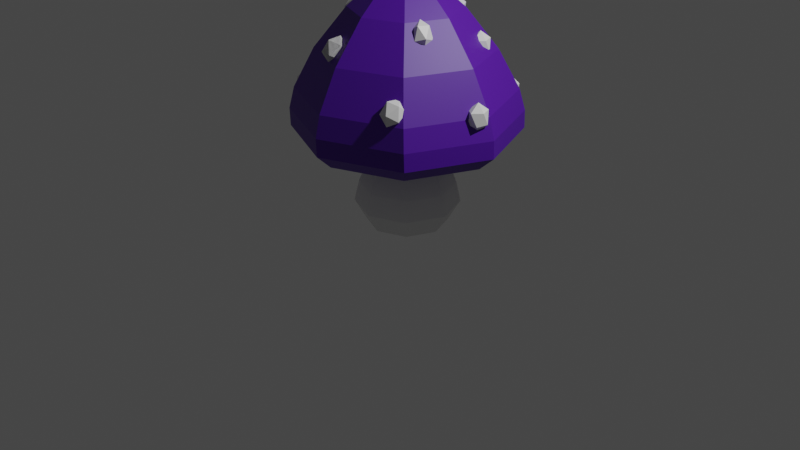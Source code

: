 # Source: mroom1.blend  (saved by Blender 2.83.18; exported with 4.5.12 LTS)
import bpy
from mathutils import Matrix  # noqa: F401  (used for matrix-valued properties, if any)

bpy.ops.wm.read_factory_settings(use_empty=True)
scene = bpy.context.scene
scene.name = 'Scene'

# ---- collections
col_collection = bpy.data.collections.new('Collection'); scene.collection.children.link(col_collection)
col_mushroom_dots = bpy.data.collections.new('Mushroom dots'); col_collection.children.link(col_mushroom_dots)

# ---- materials (node trees are filled in below, after node groups)
mat_0_083_0_006_0_347 = bpy.data.materials.new('0.083,0.006,0.347')
mat_0_083_0_006_0_347.use_transparent_shadow = False
mat_0_083_0_006_0_347.preview_render_type = 'FLUID'
mat_0_083_0_006_0_347.diffuse_color = (0.1852, 0.07748, 0.8, 1.0)
mat_0_083_0_006_0_347.roughness = 1.0
mat_0_800_0_800_0_800 = bpy.data.materials.new('0.800,0.800,0.800')
mat_0_800_0_800_0_800.use_transparent_shadow = False

# ---- material node trees
mat_0_083_0_006_0_347.use_nodes = True; mat_0_083_0_006_0_347.node_tree.nodes.clear()
_N = mat_0_083_0_006_0_347.node_tree.nodes; _L = mat_0_083_0_006_0_347.node_tree.links
n0 = _N.new('ShaderNodeBsdfPrincipled'); n0.name = 'Principled BSDF'; n0.location = (10, 300)
n0.distribution = 'GGX'
n0.subsurface_method = 'BURLEY'
n0.inputs[3].default_value = 1.45
n0.inputs[27].default_value = (0.0, 0.0, 0.0, 1.0)
n0.inputs[28].default_value = 1.0
n1 = _N.new('ShaderNodeOutputMaterial'); n1.name = 'Material Output'; n1.location = (300, 300)
n2 = _N.new('ShaderNodeRGB'); n2.name = 'RGB'; n2.location = (-180, 280)
n2.outputs[0].default_value = (0.08281, 0.005749, 0.3473, 1.0)
_L.new(n0.outputs[0], n1.inputs[0])
_L.new(n2.outputs[0], n0.inputs[0])
n1.is_active_output = True
mat_0_800_0_800_0_800.use_nodes = True; mat_0_800_0_800_0_800.node_tree.nodes.clear()
_N = mat_0_800_0_800_0_800.node_tree.nodes; _L = mat_0_800_0_800_0_800.node_tree.links
n0 = _N.new('ShaderNodeBsdfPrincipled'); n0.name = 'Principled BSDF'; n0.location = (10, 300)
n0.distribution = 'GGX'
n0.subsurface_method = 'BURLEY'
n0.inputs[3].default_value = 1.45
n0.inputs[27].default_value = (0.0, 0.0, 0.0, 1.0)
n0.inputs[28].default_value = 1.0
n1 = _N.new('ShaderNodeOutputMaterial'); n1.name = 'Material Output'; n1.location = (300, 300)
_L.new(n0.outputs[0], n1.inputs[0])
n1.is_active_output = True

# ---- world
world_world = bpy.data.worlds.new('World'); scene.world = world_world
world_world.use_nodes = True; world_world.node_tree.nodes.clear()
_N = world_world.node_tree.nodes; _L = world_world.node_tree.links
n0 = _N.new('ShaderNodeOutputWorld'); n0.name = 'World Output'; n0.location = (300, 300)
n1 = _N.new('ShaderNodeBackground'); n1.name = 'Background'; n1.location = (10, 300)
n1.inputs[0].default_value = (0.05088, 0.05088, 0.05088, 1.0)
_L.new(n1.outputs[0], n0.inputs[0])
n0.is_active_output = True
world_world.color = (0.05088, 0.05088, 0.05088)
world_world.use_sun_shadow = False
world_world.sun_shadow_jitter_overblur = 0.0

# ---- cameras
cam_camera = bpy.data.cameras.new('Camera')
cam_camera.clip_end = 100.0
cam_camera.ortho_scale = 7.314

# ---- lights
light_light = bpy.data.lights.new('Light', 'POINT')
light_light.transmission_factor = 0.0
light_light.energy = 1000.0
light_light.shadow_soft_size = 0.1
light_light.shadow_maximum_resolution = 0.006
light_light.use_absolute_resolution = True

# ---- meshes
me_circle = bpy.data.meshes.new('Circle')
me_circle.from_pydata([(7.507e-10, 0.3992, 0.0), (-0.2823, 0.2823, 0.0), (-0.3992, -1.67e-08, 0.0), (-0.2823, -0.2823, 0.0), (3.565e-08, -0.3992, 0.0), (0.2823, -0.2823, 0.0), (0.3992, 5.512e-09, 0.0), (0.2823, 0.2823, 0.0), (2.04e-10, 0.4761, 0.4035), (-0.3342, 0.3377, 0.4035), (-0.4726, 0.003508, 0.4035), (-0.3342, -0.3307, 0.4035), (4.152e-08, -0.4691, 0.4035), (0.3342, -0.3307, 0.4035), (0.4726, 0.003508, 0.4035), (0.3342, 0.3377, 0.4035), (1.886e-09, 0.375, 0.6731), (-0.2627, 0.2662, 0.6731), (-0.3715, 0.003508, 0.6731), (-0.2627, -0.2592, 0.6731), (3.436e-08, -0.368, 0.6731), (0.2627, -0.2592, 0.6731), (0.3715, 0.003508, 0.6731), (0.2627, 0.2662, 0.6731), (3.181e-09, 0.3463, 0.9227), (-0.2424, 0.2459, 0.9227), (-0.3428, 0.003508, 0.9227), (-0.2424, -0.2389, 0.9227), (3.315e-08, -0.3393, 0.9227), (0.2424, -0.2389, 0.9227), (0.3428, 0.003508, 0.9227), (0.2424, 0.2459, 0.9227), (-1.458e-08, 0.9498, 0.8525), (-0.6791, 0.6685, 0.8525), (-0.9604, -0.01053, 0.8525), (-0.6791, -0.6896, 0.8525), (6.938e-08, -0.9709, 0.8525), (0.6791, -0.6896, 0.8525), (0.9604, -0.01053, 0.8525), (0.6791, 0.6685, 0.8525), (-1.324e-08, 1.117, 0.9936), (-0.7922, 0.7888, 0.9936), (-1.12, -0.003411, 0.9936), (-0.7922, -0.7956, 0.9936), (8.47e-08, -1.124, 0.9936), (0.7922, -0.7956, 0.9936), (1.12, -0.003411, 0.9936), (0.7922, 0.7888, 0.9936), (-1.324e-08, 1.111, 1.169), (-0.7922, 0.7826, 1.169), (-1.12, -0.009669, 1.169), (-0.7922, -0.8019, 1.169), (8.47e-08, -1.13, 1.169), (0.7922, -0.8019, 1.169), (1.12, -0.009669, 1.169), (0.7922, 0.7826, 1.169), (-1.264e-08, 1.049, 1.381), (-0.7528, 0.7374, 1.381), (-1.065, -0.01536, 1.381), (-0.7528, -0.7682, 1.381), (8.043e-08, -1.08, 1.381), (0.7528, -0.7682, 1.381), (1.065, -0.01535, 1.381), (0.7528, 0.7374, 1.381), (-1.023e-08, 0.8336, 1.774), (-0.6058, 0.5827, 1.774), (-0.8567, -0.02305, 1.774), (-0.6058, -0.6288, 1.774), (6.467e-08, -0.8797, 1.774), (0.6058, -0.6288, 1.774), (0.8567, -0.02305, 1.774), (0.6058, 0.5827, 1.774), (2.717e-09, 0.521, 2.166), (-0.3847, 0.3617, 2.166), (-0.5441, -0.02305, 2.166), (-0.3847, -0.4077, 2.166), (5.028e-08, -0.5671, 2.166), (0.3847, -0.4077, 2.166), (0.5441, -0.02305, 2.166), (0.3847, 0.3617, 2.166), (2.549e-08, 0.08991, 2.499), (2.549e-08, 0.08991, 2.499), (3.604e-08, -0.1515, 2.499), (0.1207, -0.03078, 2.499), (3.604e-08, -0.1515, 2.499), (-0.08534, 0.05456, 2.499), (0.1207, -0.03078, 2.499), (-0.08534, -0.1161, 2.499), (0.08534, 0.05456, 2.499), (-0.08534, 0.05456, 2.499), (-0.1207, -0.03078, 2.499), (-0.08534, -0.1161, 2.499), (0.08534, -0.1161, 2.499), (0.08534, -0.1161, 2.499), (-0.1207, -0.03078, 2.499), (0.08534, 0.05456, 2.499), (0.08534, 0.05456, 2.499), (-0.08534, -0.1161, 2.499), (-0.1207, -0.03078, 2.499), (-0.08534, 0.05456, 2.499), (0.1207, -0.03078, 2.499), (0.08534, -0.1161, 2.499), (3.604e-08, -0.1515, 2.499), (2.549e-08, 0.08991, 2.499), (0.5189, 0.001754, 0.2017), (0.3669, 0.3687, 0.2017), (4.288e-08, -0.5172, 0.2017), (0.3669, -0.3652, 0.2017), (-0.5189, 0.001754, 0.2017), (-0.3669, -0.3652, 0.2017), (-2.483e-09, 0.5207, 0.2017), (-0.3669, 0.3687, 0.2017), (1.329e-08, 0.3144, 2.349), (0.3417, -0.02729, 2.349), (4.317e-08, -0.369, 2.349), (-0.3417, -0.02729, 2.349), (-0.2416, -0.2689, 2.349), (-0.2416, 0.2143, 2.349), (0.2416, 0.2143, 2.349), (0.2416, -0.2689, 2.349), (7.507e-10, 0.405, -0.008188), (-0.2864, 0.2864, -0.008182), (-0.405, -1.283e-05, -0.008168), (-0.2864, -0.2864, -0.008154), (3.565e-08, -0.405, -0.008148), (0.2864, -0.2864, -0.008154), (0.405, -1.281e-05, -0.008168), (0.2864, 0.2864, -0.008182), (2.04e-10, 0.4857, 0.4063), (-0.341, 0.3445, 0.4063), (-0.4822, 0.00352, 0.4063), (-0.341, -0.3375, 0.4063), (4.152e-08, -0.4787, 0.4063), (0.341, -0.3375, 0.4063), (0.4822, 0.00352, 0.4063), (0.341, 0.3445, 0.4063), (1.886e-09, 0.3847, 0.6755), (-0.2696, 0.2731, 0.6755), (-0.3812, 0.003508, 0.6755), (-0.2696, -0.2661, 0.6755), (3.436e-08, -0.3777, 0.6755), (0.2696, -0.2661, 0.6755), (0.3812, 0.003508, 0.6755), (0.2696, 0.2731, 0.6755), (3.181e-09, 0.352, 0.9145), (-0.2465, 0.25, 0.9145), (-0.3486, 0.0035, 0.9146), (-0.2465, -0.243, 0.9146), (3.315e-08, -0.3451, 0.9146), (0.2465, -0.243, 0.9146), (0.3486, 0.0035, 0.9146), (0.2465, 0.25, 0.9145), (-1.458e-08, 0.9536, 0.8433), (-0.6818, 0.6712, 0.8433), (-0.9642, -0.01057, 0.8433), (-0.6818, -0.6924, 0.8433), (6.938e-08, -0.9749, 0.8434), (0.6818, -0.6924, 0.8433), (0.9642, -0.01057, 0.8433), (0.6818, 0.6712, 0.8433), (-1.324e-08, 1.126, 0.9899), (-0.7988, 0.7954, 0.9899), (-1.13, -0.003338, 0.9899), (-0.7988, -0.8021, 0.9898), (8.47e-08, -1.133, 0.9898), (0.7988, -0.8021, 0.9898), (1.13, -0.003338, 0.9899), (0.7988, 0.7954, 0.9899), (-1.324e-08, 1.121, 1.17), (-0.7992, 0.7895, 1.17), (-1.13, -0.009686, 1.17), (-0.7992, -0.8089, 1.17), (8.47e-08, -1.14, 1.17), (0.7992, -0.8089, 1.17), (1.13, -0.009686, 1.17), (0.7992, 0.7895, 1.17), (-1.264e-08, 1.059, 1.385), (-0.7594, 0.744, 1.385), (-1.074, -0.01538, 1.385), (-0.7594, -0.7748, 1.385), (8.043e-08, -1.089, 1.385), (0.7594, -0.7748, 1.385), (1.074, -0.01538, 1.385), (0.7594, 0.744, 1.385), (-1.023e-08, 0.842, 1.779), (-0.6117, 0.5886, 1.779), (-0.8651, -0.02307, 1.779), (-0.6117, -0.6348, 1.779), (6.467e-08, -0.8882, 1.779), (0.6117, -0.6348, 1.779), (0.8651, -0.02307, 1.779), (0.6117, 0.5886, 1.779), (2.717e-09, 0.5284, 2.173), (-0.3899, 0.3669, 2.173), (-0.5514, -0.02304, 2.173), (-0.3899, -0.413, 2.173), (5.028e-08, -0.5745, 2.173), (0.3899, -0.413, 2.173), (0.5514, -0.02304, 2.173), (0.3899, 0.3669, 2.173), (2.549e-08, 0.09991, 2.498), (2.549e-08, 0.08991, 2.489), (3.604e-08, -0.1515, 2.489), (0.1207, -0.03078, 2.489), (3.604e-08, -0.1615, 2.498), (-0.08534, 0.05456, 2.489), (0.1307, -0.03082, 2.498), (-0.08534, -0.1161, 2.489), (0.08534, 0.05456, 2.489), (-0.09243, 0.06161, 2.498), (-0.1207, -0.03078, 2.489), (-0.09238, -0.1232, 2.498), (0.08534, -0.1161, 2.489), (0.08534, -0.1161, 2.489), (-0.1207, -0.03078, 2.489), (0.09243, 0.06161, 2.498), (0.08534, 0.05456, 2.489), (-0.08534, -0.1161, 2.489), (-0.1307, -0.03082, 2.498), (-0.08534, 0.05456, 2.489), (0.1207, -0.03078, 2.489), (0.09238, -0.1232, 2.498), (3.604e-08, -0.1515, 2.489), (2.549e-08, 0.08991, 2.489), (0.5288, 0.001751, 0.2003), (0.3739, 0.3757, 0.2003), (4.288e-08, -0.5271, 0.2004), (0.3739, -0.3722, 0.2004), (-0.5288, 0.001751, 0.2003), (-0.3739, -0.3722, 0.2004), (-2.483e-09, 0.5306, 0.2002), (-0.3739, 0.3757, 0.2003), (1.329e-08, 0.3206, 2.356), (0.348, -0.02731, 2.356), (4.317e-08, -0.3753, 2.356), (-0.348, -0.02731, 2.356), (-0.2461, -0.2734, 2.356), (-0.246, 0.2187, 2.356), (0.246, 0.2187, 2.356), (0.2461, -0.2734, 2.356)], [], [(105, 104, 14, 15), (107, 106, 12, 13), (109, 108, 10, 11), (111, 110, 8, 9), (110, 105, 15, 8), (104, 107, 13, 14), (106, 109, 11, 12), (108, 111, 9, 10), (8, 15, 23, 16), (14, 13, 21, 22), (12, 11, 19, 20), (10, 9, 17, 18), (15, 14, 22, 23), (13, 12, 20, 21), (11, 10, 18, 19), (9, 8, 16, 17), (21, 20, 28, 29), (19, 18, 26, 27), (17, 16, 24, 25), (16, 23, 31, 24), (22, 21, 29, 30), (20, 19, 27, 28), (18, 17, 25, 26), (23, 22, 30, 31), (31, 30, 38, 39), (29, 28, 36, 37), (27, 26, 34, 35), (25, 24, 32, 33), (24, 31, 39, 32), (30, 29, 37, 38), (28, 27, 35, 36), (26, 25, 33, 34), (38, 37, 45, 46), (36, 35, 43, 44), (34, 33, 41, 42), (39, 38, 46, 47), (37, 36, 44, 45), (35, 34, 42, 43), (33, 32, 40, 41), (32, 39, 47, 40), (41, 40, 48, 49), (40, 47, 55, 48), (46, 45, 53, 54), (44, 43, 51, 52), (42, 41, 49, 50), (47, 46, 54, 55), (45, 44, 52, 53), (43, 42, 50, 51), (55, 54, 62, 63), (53, 52, 60, 61), (51, 50, 58, 59), (49, 48, 56, 57), (48, 55, 63, 56), (54, 53, 61, 62), (52, 51, 59, 60), (50, 49, 57, 58), (58, 57, 65, 66), (63, 62, 70, 71), (61, 60, 68, 69), (59, 58, 66, 67), (57, 56, 64, 65), (56, 63, 71, 64), (62, 61, 69, 70), (60, 59, 67, 68), (64, 71, 79, 72), (70, 69, 77, 78), (68, 67, 75, 76), (66, 65, 73, 74), (71, 70, 78, 79), (69, 68, 76, 77), (67, 66, 74, 75), (65, 64, 72, 73), (116, 115, 98, 91), (117, 112, 80, 89), (112, 118, 95, 80), (113, 119, 101, 86), (114, 116, 91, 84), (115, 117, 89, 98), (118, 113, 86, 95), (119, 114, 84, 101), (2, 1, 111, 108), (4, 3, 109, 106), (6, 5, 107, 104), (0, 7, 105, 110), (1, 0, 110, 111), (3, 2, 108, 109), (5, 4, 106, 107), (7, 6, 104, 105), (93, 102, 82, 92), (99, 103, 81, 85), (96, 100, 83, 88), (102, 97, 87, 82), (100, 93, 92, 83), (103, 96, 88, 81), (94, 99, 85, 90), (97, 94, 90, 87), (95, 86, 100, 96), (101, 84, 102, 93), (89, 80, 103, 99), (80, 95, 96, 103), (91, 98, 94, 97), (86, 101, 93, 100), (98, 89, 99, 94), (84, 91, 97, 102), (1, 2, 3, 4, 5, 6, 7, 0), (82, 87, 90, 85, 81, 88, 83, 92), (77, 76, 114, 119), (79, 78, 113, 118), (74, 73, 117, 115), (76, 75, 116, 114), (78, 77, 119, 113), (72, 79, 118, 112), (73, 72, 112, 117), (75, 74, 115, 116), (225, 135, 134, 224), (227, 133, 132, 226), (229, 131, 130, 228), (231, 129, 128, 230), (230, 128, 135, 225), (224, 134, 133, 227), (226, 132, 131, 229), (228, 130, 129, 231), (128, 136, 143, 135), (134, 142, 141, 133), (132, 140, 139, 131), (130, 138, 137, 129), (135, 143, 142, 134), (133, 141, 140, 132), (131, 139, 138, 130), (129, 137, 136, 128), (141, 149, 148, 140), (139, 147, 146, 138), (137, 145, 144, 136), (136, 144, 151, 143), (142, 150, 149, 141), (140, 148, 147, 139), (138, 146, 145, 137), (143, 151, 150, 142), (151, 159, 158, 150), (149, 157, 156, 148), (147, 155, 154, 146), (145, 153, 152, 144), (144, 152, 159, 151), (150, 158, 157, 149), (148, 156, 155, 147), (146, 154, 153, 145), (158, 166, 165, 157), (156, 164, 163, 155), (154, 162, 161, 153), (159, 167, 166, 158), (157, 165, 164, 156), (155, 163, 162, 154), (153, 161, 160, 152), (152, 160, 167, 159), (161, 169, 168, 160), (160, 168, 175, 167), (166, 174, 173, 165), (164, 172, 171, 163), (162, 170, 169, 161), (167, 175, 174, 166), (165, 173, 172, 164), (163, 171, 170, 162), (175, 183, 182, 174), (173, 181, 180, 172), (171, 179, 178, 170), (169, 177, 176, 168), (168, 176, 183, 175), (174, 182, 181, 173), (172, 180, 179, 171), (170, 178, 177, 169), (178, 186, 185, 177), (183, 191, 190, 182), (181, 189, 188, 180), (179, 187, 186, 178), (177, 185, 184, 176), (176, 184, 191, 183), (182, 190, 189, 181), (180, 188, 187, 179), (184, 192, 199, 191), (190, 198, 197, 189), (188, 196, 195, 187), (186, 194, 193, 185), (191, 199, 198, 190), (189, 197, 196, 188), (187, 195, 194, 186), (185, 193, 192, 184), (236, 211, 218, 235), (237, 209, 200, 232), (232, 200, 215, 238), (233, 206, 221, 239), (234, 204, 211, 236), (235, 218, 209, 237), (238, 215, 206, 233), (239, 221, 204, 234), (122, 228, 231, 121), (124, 226, 229, 123), (126, 224, 227, 125), (120, 230, 225, 127), (121, 231, 230, 120), (123, 229, 228, 122), (125, 227, 226, 124), (127, 225, 224, 126), (213, 212, 202, 222), (219, 205, 201, 223), (216, 208, 203, 220), (222, 202, 207, 217), (220, 203, 212, 213), (223, 201, 208, 216), (214, 210, 205, 219), (217, 207, 210, 214), (215, 216, 220, 206), (221, 213, 222, 204), (209, 219, 223, 200), (200, 223, 216, 215), (211, 217, 214, 218), (206, 220, 213, 221), (218, 214, 219, 209), (204, 222, 217, 211), (121, 120, 127, 126, 125, 124, 123, 122), (202, 212, 203, 208, 201, 205, 210, 207), (197, 239, 234, 196), (199, 238, 233, 198), (194, 235, 237, 193), (196, 234, 236, 195), (198, 233, 239, 197), (192, 232, 238, 199), (193, 237, 232, 192), (195, 236, 235, 194)])
me_circle.polygons.foreach_set('material_index', [1, 1, 1, 1, 1, 1, 1, 1, 1, 1, 1, 1, 1, 1, 1, 1, 1, 1, 1, 1, 1, 1, 1, 1, 0, 0, 0, 0, 0, 0, 0, 0, 0, 0, 0, 0, 0, 0, 0, 0, 0, 0, 0, 0, 0, 0, 0, 0, 0, 0, 0, 0, 0, 0, 0, 0, 0, 0, 0, 0, 0, 0, 0, 0, 0, 0, 0, 0, 0, 0, 0, 0, 0, 0, 0, 0, 0, 0, 0, 0, 1, 1, 1, 1, 1, 1, 1, 1, 0, 0, 0, 0, 0, 0, 0, 0, 0, 0, 0, 0, 0, 0, 0, 0, 1, 0, 0, 0, 0, 0, 0, 0, 0, 0, 1, 1, 1, 1, 1, 1, 1, 1, 1, 1, 1, 1, 1, 1, 1, 1, 1, 1, 1, 1, 1, 1, 1, 1, 0, 0, 0, 0, 0, 0, 0, 0, 0, 0, 0, 0, 0, 0, 0, 0, 0, 0, 0, 0, 0, 0, 0, 0, 0, 0, 0, 0, 0, 0, 0, 0, 0, 0, 0, 0, 0, 0, 0, 0, 0, 0, 0, 0, 0, 0, 0, 0, 0, 0, 0, 0, 0, 0, 0, 0, 1, 1, 1, 1, 1, 1, 1, 1, 0, 0, 0, 0, 0, 0, 0, 0, 0, 0, 0, 0, 0, 0, 0, 0, 1, 0, 0, 0, 0, 0, 0, 0, 0, 0])
_uv = me_circle.uv_layers.new(name='UVMap')
_uv.uv.foreach_set('vector', [0.0, 0.0, 0.0, 0.0, 0.0, 0.0, 0.0, 0.0, 0.0, 0.0, 0.0, 0.0, 0.0, 0.0, 0.0, 0.0, 0.0, 0.0, 0.0, 0.0, 0.0, 0.0, 0.0, 0.0, 0.0, 0.0, 0.0, 0.0, 0.0, 0.0, 0.0, 0.0, 0.0, 0.0, 0.0, 0.0, 0.0, 0.0, 0.0, 0.0, 0.0, 0.0, 0.0, 0.0, 0.0, 0.0, 0.0, 0.0, 0.0, 0.0, 0.0, 0.0, 0.0, 0.0, 0.0, 0.0, 0.0, 0.0, 0.0, 0.0, 0.0, 0.0, 0.0, 0.0, 0.0, 0.0, 0.0, 0.0, 0.0, 0.0, 0.0, 0.0, 0.0, 0.0, 0.0, 0.0, 0.0, 0.0, 0.0, 0.0, 0.0, 0.0, 0.0, 0.0, 0.0, 0.0, 0.0, 0.0, 0.0, 0.0, 0.0, 0.0, 0.0, 0.0, 0.0, 0.0, 0.0, 0.0, 0.0, 0.0, 0.0, 0.0, 0.0, 0.0, 0.0, 0.0, 0.0, 0.0, 0.0, 0.0, 0.0, 0.0, 0.0, 0.0, 0.0, 0.0, 0.0, 0.0, 0.0, 0.0, 0.0, 0.0, 0.0, 0.0, 0.0, 0.0, 0.0, 0.0, 0.0, 0.0, 0.0, 0.0, 0.0, 0.0, 0.0, 0.0, 0.0, 0.0, 0.0, 0.0, 0.0, 0.0, 0.0, 0.0, 0.0, 0.0, 0.0, 0.0, 0.0, 0.0, 0.0, 0.0, 0.0, 0.0, 0.0, 0.0, 0.0, 0.0, 0.0, 0.0, 0.0, 0.0, 0.0, 0.0, 0.0, 0.0, 0.0, 0.0, 0.0, 0.0, 0.0, 0.0, 0.0, 0.0, 0.0, 0.0, 0.0, 0.0, 0.0, 0.0, 0.0, 0.0, 0.0, 0.0, 0.0, 0.0, 0.0, 0.0, 0.0, 0.0, 0.0, 0.0, 0.0, 0.0, 0.0, 0.0, 0.0, 0.0, 0.0, 0.0, 0.0, 0.0, 0.0, 0.0, 0.0, 0.0, 0.0, 0.0, 0.0, 0.0, 0.0, 0.0, 0.0, 0.0, 0.0, 0.0, 0.0, 0.0, 0.0, 0.0, 0.0, 0.0, 0.0, 0.0, 0.0, 0.0, 0.0, 0.0, 0.0, 0.0, 0.0, 0.0, 0.0, 0.0, 0.0, 0.0, 0.0, 0.0, 0.0, 0.0, 0.0, 0.0, 0.0, 0.0, 0.0, 0.0, 0.0, 0.0, 0.0, 0.0, 0.0, 0.0, 0.0, 0.0, 0.0, 0.0, 0.0, 0.0, 0.0, 0.0, 0.0, 0.0, 0.0, 0.0, 0.0, 0.0, 0.0, 0.0, 0.0, 0.0, 0.0, 0.0, 0.0, 0.0, 0.0, 0.0, 0.0, 0.0, 0.0, 0.0, 0.0, 0.0, 0.0, 0.0, 0.0, 0.0, 0.0, 0.0, 0.0, 0.0, 0.0, 0.0, 0.0, 0.0, 0.0, 0.0, 0.0, 0.0, 0.0, 0.0, 0.0, 0.0, 0.0, 0.0, 0.0, 0.0, 0.0, 0.0, 0.0, 0.0, 0.0, 0.0, 0.0, 0.0, 0.0, 0.0, 0.0, 0.0, 0.0, 0.0, 0.0, 0.0, 0.0, 0.0, 0.0, 0.0, 0.0, 0.0, 0.0, 0.0, 0.0, 0.0, 0.0, 0.0, 0.0, 0.0, 0.0, 0.0, 0.0, 0.0, 0.0, 0.0, 0.0, 0.0, 0.0, 0.0, 0.0, 0.0, 0.0, 0.0, 0.0, 0.0, 0.0, 0.0, 0.0, 0.0, 0.0, 0.0, 0.0, 0.0, 0.0, 0.0, 0.0, 0.0, 0.0, 0.0, 0.0, 0.0, 0.0, 0.0, 0.0, 0.0, 0.0, 0.0, 0.0, 0.0, 0.0, 0.0, 0.0, 0.0, 0.0, 0.0, 0.0, 0.0, 0.0, 0.0, 0.0, 0.0, 0.0, 0.0, 0.0, 0.0, 0.0, 0.0, 0.0, 0.0, 0.0, 0.0, 0.0, 0.0, 0.0, 0.0, 0.0, 0.0, 0.0, 0.0, 0.0, 0.0, 0.0, 0.0, 0.0, 0.0, 0.0, 0.0, 0.0, 0.0, 0.0, 0.0, 0.0, 0.0, 0.0, 0.0, 0.0, 0.0, 0.0, 0.0, 0.0, 0.0, 0.0, 0.0, 0.0, 0.0, 0.0, 0.0, 0.0, 0.0, 0.0, 0.0, 0.0, 0.0, 0.0, 0.0, 0.0, 0.0, 0.0, 0.0, 0.0, 0.0, 0.0, 0.0, 0.0, 0.0, 0.0, 0.0, 0.0, 0.0, 0.0, 0.0, 0.0, 0.0, 0.0, 0.0, 0.0, 0.0, 0.0, 0.0, 0.0, 0.0, 0.0, 0.0, 0.0, 0.0, 0.0, 0.0, 0.0, 0.0, 0.0, 0.0, 0.0, 0.0, 0.0, 0.0, 0.0, 0.0, 0.0, 0.0, 0.0, 0.0, 0.0, 0.0, 0.0, 0.0, 0.0, 0.0, 0.0, 0.0, 0.0, 0.0, 0.0, 0.0, 0.0, 0.0, 0.0, 0.0, 0.0, 0.0, 0.0, 0.0, 0.0, 0.0, 0.0, 0.0, 0.0, 0.0, 0.0, 0.0, 0.0, 0.0, 0.0, 0.0, 0.0, 0.0, 0.0, 0.0, 0.0, 0.0, 0.0, 0.0, 0.0, 0.0, 0.0, 0.0, 0.0, 0.0, 0.0, 0.0, 0.0, 0.0, 0.0, 0.0, 0.0, 0.0, 0.0, 0.0, 0.0, 0.0, 0.0, 0.0, 0.0, 0.0, 0.0, 0.0, 0.0, 0.0, 0.0, 0.0, 0.0, 0.0, 0.0, 0.0, 0.0, 0.0, 0.0, 0.0, 0.0, 0.0, 0.0, 0.0, 0.0, 0.0, 0.0, 0.0, 0.0, 0.0, 0.0, 0.0, 0.0, 0.0, 0.0, 0.0, 0.0, 0.0, 0.0, 0.0, 0.0, 0.0, 0.0, 0.0, 0.0, 0.0, 0.0, 0.0, 0.0, 0.0, 0.0, 0.0, 0.0, 0.0, 0.0, 0.0, 0.0, 0.0, 0.0, 0.0, 0.0, 0.0, 0.0, 0.0, 0.0, 0.0, 0.0, 0.0, 0.0, 0.0, 0.0, 0.0, 0.0, 0.0, 0.0, 0.0, 0.0, 0.0, 0.0, 0.0, 0.0, 0.0, 0.0, 0.0, 0.0, 0.0, 0.0, 0.0, 0.0, 0.0, 0.0, 0.0, 0.0, 0.0, 0.0, 0.0, 0.0, 0.0, 0.0, 0.0, 0.0, 0.0, 0.0, 0.0, 0.0, 0.0, 0.0, 0.0, 0.0, 0.0, 0.0, 0.0, 0.0, 0.0, 0.0, 0.0, 0.0, 0.0, 0.0, 0.0, 0.0, 0.0, 0.0, 0.0, 0.0, 0.0, 0.0, 0.0, 0.0, 0.0, 0.0, 0.0, 0.0, 0.0, 0.0, 0.0, 0.0, 0.0, 0.0, 0.0, 0.0, 0.0, 0.0, 0.0, 0.0, 0.0, 0.0, 0.0, 0.0, 0.0, 0.0, 0.0, 0.0, 0.0, 0.0, 0.0, 0.0, 0.0, 0.0, 0.0, 0.0, 0.0, 0.0, 0.0, 0.0, 0.0, 0.0, 0.0, 0.0, 0.0, 0.0, 0.0, 0.0, 0.0, 0.0, 0.0, 0.0, 0.0, 0.0, 0.0, 0.0, 0.0, 0.0, 0.0, 0.0, 0.0, 0.0, 0.0, 0.0, 0.0, 0.0, 0.0, 0.0, 0.0, 0.0, 0.0, 0.0, 0.0, 0.0, 0.0, 0.0, 0.0, 0.0, 0.0, 0.0, 0.0, 0.0, 0.0, 0.0, 0.0, 0.0, 0.0, 0.0, 0.0, 0.0, 0.0, 0.0, 0.0, 0.0, 0.0, 0.0, 0.0, 0.0, 0.0, 0.0, 0.0, 0.0, 0.0, 0.0, 0.0, 0.0, 0.0, 0.0, 0.0, 0.0, 0.0, 0.0, 0.0, 0.0, 0.0, 0.0, 0.0, 0.0, 0.0, 0.0, 0.0, 0.0, 0.0, 0.0, 0.0, 0.0, 0.0, 0.0, 0.0, 0.0, 0.0, 0.0, 0.0, 0.0, 0.0, 0.0, 0.0, 0.0, 0.0, 0.0, 0.0, 0.0, 0.0, 0.0, 0.0, 0.0, 0.0, 0.0, 0.0, 0.0, 0.0, 0.0, 0.0, 0.0, 0.0, 0.0, 0.0, 0.0, 0.0, 0.0, 0.0, 0.0, 0.0, 0.0, 0.0, 0.0, 0.0, 0.0, 0.0, 0.0, 0.0, 0.0, 0.0, 0.0, 0.0, 0.0, 0.0, 0.0, 0.0, 0.0, 0.0, 0.0, 0.0, 0.0, 0.0, 0.0, 0.0, 0.0, 0.0, 0.0, 0.0, 0.0, 0.0, 0.0, 0.0, 0.0, 0.0, 0.0, 0.0, 0.0, 0.0, 0.0, 0.0, 0.0, 0.0, 0.0, 0.0, 0.0, 0.0, 0.0, 0.0, 0.0, 0.0, 0.0, 0.0, 0.0, 0.0, 0.0, 0.0, 0.0, 0.0, 0.0, 0.0, 0.0, 0.0, 0.0, 0.0, 0.0, 0.0, 0.0, 0.0, 0.0, 0.0, 0.0, 0.0, 0.0, 0.0, 0.0, 0.0, 0.0, 0.0, 0.0, 0.0, 0.0, 0.0, 0.0, 0.0, 0.0, 0.0, 0.0, 0.0, 0.0, 0.0, 0.0, 0.0, 0.0, 0.0, 0.0, 0.0, 0.0, 0.0, 0.0, 0.0, 0.0, 0.0, 0.0, 0.0, 0.0, 0.0, 0.0, 0.0, 0.0, 0.0, 0.0, 0.0, 0.0, 0.0, 0.0, 0.0, 0.0, 0.0, 0.0, 0.0, 0.0, 0.0, 0.0, 0.0, 0.0, 0.0, 0.0, 0.0, 0.0, 0.0, 0.0, 0.0, 0.0, 0.0, 0.0, 0.0, 0.0, 0.0, 0.0, 0.0, 0.0, 0.0, 0.0, 0.0, 0.0, 0.0, 0.0, 0.0, 0.0, 0.0, 0.0, 0.0, 0.0, 0.0, 0.0, 0.0, 0.0, 0.0, 0.0, 0.0, 0.0, 0.0, 0.0, 0.0, 0.0, 0.0, 0.0, 0.0, 0.0, 0.0, 0.0, 0.0, 0.0, 0.0, 0.0, 0.0, 0.0, 0.0, 0.0, 0.0, 0.0, 0.0, 0.0, 0.0, 0.0, 0.0, 0.0, 0.0, 0.0, 0.0, 0.0, 0.0, 0.0, 0.0, 0.0, 0.0, 0.0, 0.0, 0.0, 0.0, 0.0, 0.0, 0.0, 0.0, 0.0, 0.0, 0.0, 0.0, 0.0, 0.0, 0.0, 0.0, 0.0, 0.0, 0.0, 0.0, 0.0, 0.0, 0.0, 0.0, 0.0, 0.0, 0.0, 0.0, 0.0, 0.0, 0.0, 0.0, 0.0, 0.0, 0.0, 0.0, 0.0, 0.0, 0.0, 0.0, 0.0, 0.0, 0.0, 0.0, 0.0, 0.0, 0.0, 0.0, 0.0, 0.0, 0.0, 0.0, 0.0, 0.0, 0.0, 0.0, 0.0, 0.0, 0.0, 0.0, 0.0, 0.0, 0.0, 0.0, 0.0, 0.0, 0.0, 0.0, 0.0, 0.0, 0.0, 0.0, 0.0, 0.0, 0.0, 0.0, 0.0, 0.0, 0.0, 0.0, 0.0, 0.0, 0.0, 0.0, 0.0, 0.0, 0.0, 0.0, 0.0, 0.0, 0.0, 0.0, 0.0, 0.0, 0.0, 0.0, 0.0, 0.0, 0.0, 0.0, 0.0, 0.0, 0.0, 0.0, 0.0, 0.0, 0.0, 0.0, 0.0, 0.0, 0.0, 0.0, 0.0, 0.0, 0.0, 0.0, 0.0, 0.0, 0.0, 0.0, 0.0, 0.0, 0.0, 0.0, 0.0, 0.0, 0.0, 0.0, 0.0, 0.0, 0.0, 0.0, 0.0, 0.0, 0.0, 0.0, 0.0, 0.0, 0.0, 0.0, 0.0, 0.0, 0.0, 0.0, 0.0, 0.0, 0.0, 0.0, 0.0, 0.0, 0.0, 0.0, 0.0, 0.0, 0.0, 0.0, 0.0, 0.0, 0.0, 0.0, 0.0, 0.0, 0.0, 0.0, 0.0, 0.0, 0.0, 0.0, 0.0, 0.0, 0.0, 0.0, 0.0, 0.0, 0.0, 0.0, 0.0, 0.0, 0.0, 0.0, 0.0, 0.0, 0.0, 0.0, 0.0, 0.0, 0.0, 0.0, 0.0, 0.0, 0.0, 0.0, 0.0, 0.0, 0.0, 0.0, 0.0, 0.0, 0.0, 0.0, 0.0, 0.0, 0.0, 0.0, 0.0, 0.0, 0.0, 0.0, 0.0, 0.0, 0.0, 0.0, 0.0, 0.0, 0.0, 0.0, 0.0, 0.0, 0.0, 0.0, 0.0, 0.0, 0.0, 0.0, 0.0, 0.0, 0.0, 0.0, 0.0, 0.0, 0.0, 0.0, 0.0, 0.0, 0.0, 0.0, 0.0, 0.0, 0.0, 0.0, 0.0, 0.0, 0.0, 0.0, 0.0, 0.0, 0.0, 0.0, 0.0, 0.0, 0.0, 0.0, 0.0, 0.0, 0.0, 0.0, 0.0, 0.0, 0.0, 0.0, 0.0, 0.0, 0.0, 0.0, 0.0, 0.0, 0.0, 0.0, 0.0, 0.0, 0.0, 0.0, 0.0, 0.0, 0.0, 0.0, 0.0, 0.0, 0.0, 0.0, 0.0, 0.0, 0.0, 0.0, 0.0, 0.0, 0.0, 0.0, 0.0, 0.0, 0.0, 0.0, 0.0, 0.0, 0.0, 0.0, 0.0, 0.0, 0.0, 0.0, 0.0, 0.0, 0.0, 0.0, 0.0, 0.0, 0.0, 0.0, 0.0, 0.0, 0.0, 0.0, 0.0, 0.0, 0.0, 0.0, 0.0, 0.0, 0.0, 0.0, 0.0, 0.0, 0.0, 0.0, 0.0, 0.0, 0.0, 0.0, 0.0, 0.0, 0.0, 0.0, 0.0, 0.0, 0.0, 0.0, 0.0, 0.0, 0.0, 0.0, 0.0, 0.0, 0.0, 0.0, 0.0, 0.0, 0.0, 0.0, 0.0, 0.0, 0.0, 0.0, 0.0, 0.0, 0.0, 0.0, 0.0, 0.0, 0.0, 0.0, 0.0, 0.0, 0.0, 0.0, 0.0, 0.0, 0.0, 0.0, 0.0, 0.0, 0.0, 0.0, 0.0, 0.0, 0.0, 0.0, 0.0, 0.0, 0.0, 0.0, 0.0, 0.0, 0.0, 0.0, 0.0, 0.0, 0.0, 0.0, 0.0, 0.0, 0.0, 0.0, 0.0, 0.0, 0.0, 0.0, 0.0, 0.0, 0.0, 0.0, 0.0, 0.0, 0.0, 0.0, 0.0, 0.0, 0.0, 0.0, 0.0, 0.0, 0.0, 0.0, 0.0, 0.0, 0.0, 0.0, 0.0, 0.0, 0.0, 0.0, 0.0, 0.0, 0.0, 0.0, 0.0, 0.0, 0.0, 0.0, 0.0, 0.0, 0.0, 0.0, 0.0, 0.0, 0.0, 0.0, 0.0, 0.0, 0.0, 0.0, 0.0, 0.0, 0.0, 0.0, 0.0, 0.0, 0.0, 0.0, 0.0, 0.0, 0.0, 0.0, 0.0, 0.0, 0.0, 0.0, 0.0, 0.0, 0.0, 0.0, 0.0, 0.0, 0.0, 0.0, 0.0, 0.0, 0.0, 0.0, 0.0, 0.0, 0.0, 0.0, 0.0, 0.0, 0.0, 0.0, 0.0, 0.0, 0.0, 0.0, 0.0, 0.0, 0.0, 0.0, 0.0, 0.0, 0.0, 0.0, 0.0, 0.0, 0.0, 0.0, 0.0, 0.0, 0.0, 0.0, 0.0, 0.0, 0.0, 0.0, 0.0, 0.0, 0.0, 0.0, 0.0, 0.0, 0.0, 0.0, 0.0, 0.0, 0.0, 0.0, 0.0, 0.0, 0.0, 0.0, 0.0, 0.0, 0.0, 0.0, 0.0, 0.0, 0.0, 0.0, 0.0, 0.0, 0.0, 0.0, 0.0, 0.0, 0.0, 0.0, 0.0, 0.0, 0.0, 0.0, 0.0, 0.0, 0.0, 0.0, 0.0, 0.0, 0.0, 0.0, 0.0, 0.0, 0.0, 0.0, 0.0, 0.0, 0.0, 0.0, 0.0, 0.0, 0.0, 0.0, 0.0, 0.0, 0.0, 0.0, 0.0, 0.0, 0.0, 0.0, 0.0, 0.0, 0.0, 0.0, 0.0, 0.0, 0.0, 0.0, 0.0, 0.0, 0.0, 0.0, 0.0, 0.0, 0.0, 0.0, 0.0, 0.0, 0.0, 0.0, 0.0, 0.0, 0.0, 0.0, 0.0, 0.0, 0.0, 0.0, 0.0, 0.0, 0.0, 0.0, 0.0, 0.0, 0.0, 0.0, 0.0, 0.0, 0.0, 0.0, 0.0, 0.0, 0.0, 0.0, 0.0, 0.0, 0.0, 0.0, 0.0, 0.0, 0.0, 0.0, 0.0, 0.0, 0.0, 0.0, 0.0, 0.0, 0.0, 0.0, 0.0, 0.0, 0.0, 0.0, 0.0, 0.0, 0.0, 0.0, 0.0, 0.0, 0.0, 0.0, 0.0, 0.0, 0.0, 0.0, 0.0, 0.0, 0.0, 0.0, 0.0, 0.0, 0.0, 0.0, 0.0, 0.0, 0.0, 0.0, 0.0, 0.0, 0.0, 0.0, 0.0, 0.0, 0.0, 0.0, 0.0, 0.0, 0.0, 0.0, 0.0, 0.0, 0.0, 0.0, 0.0, 0.0, 0.0, 0.0, 0.0, 0.0, 0.0, 0.0, 0.0, 0.0, 0.0, 0.0, 0.0, 0.0, 0.0, 0.0, 0.0, 0.0, 0.0, 0.0, 0.0, 0.0, 0.0, 0.0, 0.0, 0.0, 0.0, 0.0, 0.0, 0.0, 0.0, 0.0, 0.0, 0.0, 0.0, 0.0, 0.0, 0.0, 0.0, 0.0, 0.0, 0.0, 0.0, 0.0, 0.0, 0.0, 0.0, 0.0, 0.0, 0.0, 0.0, 0.0, 0.0, 0.0, 0.0, 0.0, 0.0, 0.0, 0.0, 0.0, 0.0, 0.0, 0.0, 0.0, 0.0, 0.0, 0.0, 0.0, 0.0, 0.0, 0.0, 0.0, 0.0, 0.0, 0.0, 0.0, 0.0, 0.0, 0.0, 0.0, 0.0, 0.0, 0.0, 0.0, 0.0, 0.0, 0.0, 0.0, 0.0, 0.0, 0.0, 0.0, 0.0, 0.0, 0.0, 0.0, 0.0, 0.0, 0.0, 0.0, 0.0, 0.0, 0.0, 0.0, 0.0, 0.0, 0.0, 0.0, 0.0, 0.0, 0.0, 0.0, 0.0, 0.0, 0.0, 0.0, 0.0, 0.0, 0.0, 0.0, 0.0, 0.0, 0.0, 0.0, 0.0, 0.0, 0.0, 0.0, 0.0, 0.0, 0.0, 0.0, 0.0, 0.0, 0.0, 0.0, 0.0, 0.0, 0.0, 0.0, 0.0, 0.0, 0.0, 0.0, 0.0, 0.0, 0.0, 0.0, 0.0, 0.0, 0.0, 0.0, 0.0, 0.0, 0.0, 0.0, 0.0, 0.0, 0.0, 0.0])
me_circle.materials.append(mat_0_083_0_006_0_347)
me_circle.materials.append(mat_0_800_0_800_0_800)
me_circle.use_remesh_fix_poles = True
me_circle.use_remesh_preserve_attributes = False
me_circle.use_mirror_vertex_groups = False
me_circle.update()
me_icosphere = bpy.data.meshes.new('Icosphere')
me_icosphere.from_pydata([(0.0, 0.0, -0.42), (0.3039, -0.2208, -0.1878), (-0.1161, -0.3573, -0.1878), (-0.3757, 0.0, -0.1878), (-0.1161, 0.3573, -0.1878), (0.3039, 0.2208, -0.1878), (0.1161, -0.3573, 0.1878), (-0.3039, -0.2208, 0.1878), (-0.3039, 0.2208, 0.1878), (0.1161, 0.3573, 0.1878), (0.3757, 0.0, 0.1878), (0.0, 0.0, 0.42)], [], [(0, 1, 2), (1, 0, 5), (0, 2, 3), (0, 3, 4), (0, 4, 5), (1, 5, 10), (2, 1, 6), (3, 2, 7), (4, 3, 8), (5, 4, 9), (1, 10, 6), (2, 6, 7), (3, 7, 8), (4, 8, 9), (5, 9, 10), (6, 10, 11), (7, 6, 11), (8, 7, 11), (9, 8, 11), (10, 9, 11)])
_uv = me_icosphere.uv_layers.new(name='UVMap')
_uv.uv.foreach_set('vector', [0.8182, 0.0, 0.7273, 0.1575, 0.9091, 0.1575, 0.7273, 0.1575, 0.6364, 0.0, 0.5455, 0.1575, 0.09091, 0.0, 0.0, 0.1575, 0.1818, 0.1575, 0.2727, 0.0, 0.1818, 0.1575, 0.3636, 0.1575, 0.4545, 0.0, 0.3636, 0.1575, 0.5455, 0.1575, 0.7273, 0.1575, 0.5455, 0.1575, 0.6364, 0.3149, 0.9091, 0.1575, 0.7273, 0.1575, 0.8182, 0.3149, 0.1818, 0.1575, 0.0, 0.1575, 0.09091, 0.3149, 0.3636, 0.1575, 0.1818, 0.1575, 0.2727, 0.3149, 0.5455, 0.1575, 0.3636, 0.1575, 0.4545, 0.3149, 0.7273, 0.1575, 0.6364, 0.3149, 0.8182, 0.3149, 0.9091, 0.1575, 0.8182, 0.3149, 1.0, 0.3149, 0.1818, 0.1575, 0.09091, 0.3149, 0.2727, 0.3149, 0.3636, 0.1575, 0.2727, 0.3149, 0.4545, 0.3149, 0.5455, 0.1575, 0.4545, 0.3149, 0.6364, 0.3149, 0.8182, 0.3149, 0.6364, 0.3149, 0.7273, 0.4724, 1.0, 0.3149, 0.8182, 0.3149, 0.9091, 0.4724, 0.2727, 0.3149, 0.09091, 0.3149, 0.1818, 0.4724, 0.4545, 0.3149, 0.2727, 0.3149, 0.3636, 0.4724, 0.6364, 0.3149, 0.4545, 0.3149, 0.5455, 0.4724])
me_icosphere.materials.append(mat_0_800_0_800_0_800)
me_icosphere.use_remesh_fix_poles = True
me_icosphere.use_remesh_preserve_attributes = False
me_icosphere.use_mirror_vertex_groups = False
me_icosphere.update()
me_icosphere_001 = bpy.data.meshes.new('Icosphere.001')
me_icosphere_001.from_pydata([(0.0, 0.0, -0.42), (0.3039, -0.2208, -0.1878), (-0.1161, -0.3573, -0.1878), (-0.3757, 0.0, -0.1878), (-0.1161, 0.3573, -0.1878), (0.3039, 0.2208, -0.1878), (0.1161, -0.3573, 0.1878), (-0.3039, -0.2208, 0.1878), (-0.3039, 0.2208, 0.1878), (0.1161, 0.3573, 0.1878), (0.3757, 0.0, 0.1878), (0.0, 0.0, 0.42)], [], [(0, 1, 2), (1, 0, 5), (0, 2, 3), (0, 3, 4), (0, 4, 5), (1, 5, 10), (2, 1, 6), (3, 2, 7), (4, 3, 8), (5, 4, 9), (1, 10, 6), (2, 6, 7), (3, 7, 8), (4, 8, 9), (5, 9, 10), (6, 10, 11), (7, 6, 11), (8, 7, 11), (9, 8, 11), (10, 9, 11)])
_uv = me_icosphere_001.uv_layers.new(name='UVMap')
_uv.uv.foreach_set('vector', [0.8182, 0.0, 0.7273, 0.1575, 0.9091, 0.1575, 0.7273, 0.1575, 0.6364, 0.0, 0.5455, 0.1575, 0.09091, 0.0, 0.0, 0.1575, 0.1818, 0.1575, 0.2727, 0.0, 0.1818, 0.1575, 0.3636, 0.1575, 0.4545, 0.0, 0.3636, 0.1575, 0.5455, 0.1575, 0.7273, 0.1575, 0.5455, 0.1575, 0.6364, 0.3149, 0.9091, 0.1575, 0.7273, 0.1575, 0.8182, 0.3149, 0.1818, 0.1575, 0.0, 0.1575, 0.09091, 0.3149, 0.3636, 0.1575, 0.1818, 0.1575, 0.2727, 0.3149, 0.5455, 0.1575, 0.3636, 0.1575, 0.4545, 0.3149, 0.7273, 0.1575, 0.6364, 0.3149, 0.8182, 0.3149, 0.9091, 0.1575, 0.8182, 0.3149, 1.0, 0.3149, 0.1818, 0.1575, 0.09091, 0.3149, 0.2727, 0.3149, 0.3636, 0.1575, 0.2727, 0.3149, 0.4545, 0.3149, 0.5455, 0.1575, 0.4545, 0.3149, 0.6364, 0.3149, 0.8182, 0.3149, 0.6364, 0.3149, 0.7273, 0.4724, 1.0, 0.3149, 0.8182, 0.3149, 0.9091, 0.4724, 0.2727, 0.3149, 0.09091, 0.3149, 0.1818, 0.4724, 0.4545, 0.3149, 0.2727, 0.3149, 0.3636, 0.4724, 0.6364, 0.3149, 0.4545, 0.3149, 0.5455, 0.4724])
me_icosphere_001.materials.append(mat_0_800_0_800_0_800)
me_icosphere_001.use_remesh_fix_poles = True
me_icosphere_001.use_remesh_preserve_attributes = False
me_icosphere_001.use_mirror_vertex_groups = False
me_icosphere_001.update()
me_icosphere_002 = bpy.data.meshes.new('Icosphere.002')
me_icosphere_002.from_pydata([(0.0, 0.0, -0.42), (0.3039, -0.2208, -0.1878), (-0.1161, -0.3573, -0.1878), (-0.3757, 0.0, -0.1878), (-0.1161, 0.3573, -0.1878), (0.3039, 0.2208, -0.1878), (0.1161, -0.3573, 0.1878), (-0.3039, -0.2208, 0.1878), (-0.3039, 0.2208, 0.1878), (0.1161, 0.3573, 0.1878), (0.3757, 0.0, 0.1878), (0.0, 0.0, 0.42)], [], [(0, 1, 2), (1, 0, 5), (0, 2, 3), (0, 3, 4), (0, 4, 5), (1, 5, 10), (2, 1, 6), (3, 2, 7), (4, 3, 8), (5, 4, 9), (1, 10, 6), (2, 6, 7), (3, 7, 8), (4, 8, 9), (5, 9, 10), (6, 10, 11), (7, 6, 11), (8, 7, 11), (9, 8, 11), (10, 9, 11)])
_uv = me_icosphere_002.uv_layers.new(name='UVMap')
_uv.uv.foreach_set('vector', [0.8182, 0.0, 0.7273, 0.1575, 0.9091, 0.1575, 0.7273, 0.1575, 0.6364, 0.0, 0.5455, 0.1575, 0.09091, 0.0, 0.0, 0.1575, 0.1818, 0.1575, 0.2727, 0.0, 0.1818, 0.1575, 0.3636, 0.1575, 0.4545, 0.0, 0.3636, 0.1575, 0.5455, 0.1575, 0.7273, 0.1575, 0.5455, 0.1575, 0.6364, 0.3149, 0.9091, 0.1575, 0.7273, 0.1575, 0.8182, 0.3149, 0.1818, 0.1575, 0.0, 0.1575, 0.09091, 0.3149, 0.3636, 0.1575, 0.1818, 0.1575, 0.2727, 0.3149, 0.5455, 0.1575, 0.3636, 0.1575, 0.4545, 0.3149, 0.7273, 0.1575, 0.6364, 0.3149, 0.8182, 0.3149, 0.9091, 0.1575, 0.8182, 0.3149, 1.0, 0.3149, 0.1818, 0.1575, 0.09091, 0.3149, 0.2727, 0.3149, 0.3636, 0.1575, 0.2727, 0.3149, 0.4545, 0.3149, 0.5455, 0.1575, 0.4545, 0.3149, 0.6364, 0.3149, 0.8182, 0.3149, 0.6364, 0.3149, 0.7273, 0.4724, 1.0, 0.3149, 0.8182, 0.3149, 0.9091, 0.4724, 0.2727, 0.3149, 0.09091, 0.3149, 0.1818, 0.4724, 0.4545, 0.3149, 0.2727, 0.3149, 0.3636, 0.4724, 0.6364, 0.3149, 0.4545, 0.3149, 0.5455, 0.4724])
me_icosphere_002.materials.append(mat_0_800_0_800_0_800)
me_icosphere_002.use_remesh_fix_poles = True
me_icosphere_002.use_remesh_preserve_attributes = False
me_icosphere_002.use_mirror_vertex_groups = False
me_icosphere_002.update()
me_icosphere_003 = bpy.data.meshes.new('Icosphere.003')
me_icosphere_003.from_pydata([(0.0, 0.0, -0.42), (0.3039, -0.2208, -0.1878), (-0.1161, -0.3573, -0.1878), (-0.3757, 0.0, -0.1878), (-0.1161, 0.3573, -0.1878), (0.3039, 0.2208, -0.1878), (0.1161, -0.3573, 0.1878), (-0.3039, -0.2208, 0.1878), (-0.3039, 0.2208, 0.1878), (0.1161, 0.3573, 0.1878), (0.3757, 0.0, 0.1878), (0.0, 0.0, 0.42)], [], [(0, 1, 2), (1, 0, 5), (0, 2, 3), (0, 3, 4), (0, 4, 5), (1, 5, 10), (2, 1, 6), (3, 2, 7), (4, 3, 8), (5, 4, 9), (1, 10, 6), (2, 6, 7), (3, 7, 8), (4, 8, 9), (5, 9, 10), (6, 10, 11), (7, 6, 11), (8, 7, 11), (9, 8, 11), (10, 9, 11)])
_uv = me_icosphere_003.uv_layers.new(name='UVMap')
_uv.uv.foreach_set('vector', [0.8182, 0.0, 0.7273, 0.1575, 0.9091, 0.1575, 0.7273, 0.1575, 0.6364, 0.0, 0.5455, 0.1575, 0.09091, 0.0, 0.0, 0.1575, 0.1818, 0.1575, 0.2727, 0.0, 0.1818, 0.1575, 0.3636, 0.1575, 0.4545, 0.0, 0.3636, 0.1575, 0.5455, 0.1575, 0.7273, 0.1575, 0.5455, 0.1575, 0.6364, 0.3149, 0.9091, 0.1575, 0.7273, 0.1575, 0.8182, 0.3149, 0.1818, 0.1575, 0.0, 0.1575, 0.09091, 0.3149, 0.3636, 0.1575, 0.1818, 0.1575, 0.2727, 0.3149, 0.5455, 0.1575, 0.3636, 0.1575, 0.4545, 0.3149, 0.7273, 0.1575, 0.6364, 0.3149, 0.8182, 0.3149, 0.9091, 0.1575, 0.8182, 0.3149, 1.0, 0.3149, 0.1818, 0.1575, 0.09091, 0.3149, 0.2727, 0.3149, 0.3636, 0.1575, 0.2727, 0.3149, 0.4545, 0.3149, 0.5455, 0.1575, 0.4545, 0.3149, 0.6364, 0.3149, 0.8182, 0.3149, 0.6364, 0.3149, 0.7273, 0.4724, 1.0, 0.3149, 0.8182, 0.3149, 0.9091, 0.4724, 0.2727, 0.3149, 0.09091, 0.3149, 0.1818, 0.4724, 0.4545, 0.3149, 0.2727, 0.3149, 0.3636, 0.4724, 0.6364, 0.3149, 0.4545, 0.3149, 0.5455, 0.4724])
me_icosphere_003.materials.append(mat_0_800_0_800_0_800)
me_icosphere_003.use_remesh_fix_poles = True
me_icosphere_003.use_remesh_preserve_attributes = False
me_icosphere_003.use_mirror_vertex_groups = False
me_icosphere_003.update()
me_icosphere_004 = bpy.data.meshes.new('Icosphere.004')
me_icosphere_004.from_pydata([(0.0, 0.0, -0.42), (0.3039, -0.2208, -0.1878), (-0.1161, -0.3573, -0.1878), (-0.3757, 0.0, -0.1878), (-0.1161, 0.3573, -0.1878), (0.3039, 0.2208, -0.1878), (0.1161, -0.3573, 0.1878), (-0.3039, -0.2208, 0.1878), (-0.3039, 0.2208, 0.1878), (0.1161, 0.3573, 0.1878), (0.3757, 0.0, 0.1878), (0.0, 0.0, 0.42)], [], [(0, 1, 2), (1, 0, 5), (0, 2, 3), (0, 3, 4), (0, 4, 5), (1, 5, 10), (2, 1, 6), (3, 2, 7), (4, 3, 8), (5, 4, 9), (1, 10, 6), (2, 6, 7), (3, 7, 8), (4, 8, 9), (5, 9, 10), (6, 10, 11), (7, 6, 11), (8, 7, 11), (9, 8, 11), (10, 9, 11)])
_uv = me_icosphere_004.uv_layers.new(name='UVMap')
_uv.uv.foreach_set('vector', [0.8182, 0.0, 0.7273, 0.1575, 0.9091, 0.1575, 0.7273, 0.1575, 0.6364, 0.0, 0.5455, 0.1575, 0.09091, 0.0, 0.0, 0.1575, 0.1818, 0.1575, 0.2727, 0.0, 0.1818, 0.1575, 0.3636, 0.1575, 0.4545, 0.0, 0.3636, 0.1575, 0.5455, 0.1575, 0.7273, 0.1575, 0.5455, 0.1575, 0.6364, 0.3149, 0.9091, 0.1575, 0.7273, 0.1575, 0.8182, 0.3149, 0.1818, 0.1575, 0.0, 0.1575, 0.09091, 0.3149, 0.3636, 0.1575, 0.1818, 0.1575, 0.2727, 0.3149, 0.5455, 0.1575, 0.3636, 0.1575, 0.4545, 0.3149, 0.7273, 0.1575, 0.6364, 0.3149, 0.8182, 0.3149, 0.9091, 0.1575, 0.8182, 0.3149, 1.0, 0.3149, 0.1818, 0.1575, 0.09091, 0.3149, 0.2727, 0.3149, 0.3636, 0.1575, 0.2727, 0.3149, 0.4545, 0.3149, 0.5455, 0.1575, 0.4545, 0.3149, 0.6364, 0.3149, 0.8182, 0.3149, 0.6364, 0.3149, 0.7273, 0.4724, 1.0, 0.3149, 0.8182, 0.3149, 0.9091, 0.4724, 0.2727, 0.3149, 0.09091, 0.3149, 0.1818, 0.4724, 0.4545, 0.3149, 0.2727, 0.3149, 0.3636, 0.4724, 0.6364, 0.3149, 0.4545, 0.3149, 0.5455, 0.4724])
me_icosphere_004.materials.append(mat_0_800_0_800_0_800)
me_icosphere_004.use_remesh_fix_poles = True
me_icosphere_004.use_remesh_preserve_attributes = False
me_icosphere_004.use_mirror_vertex_groups = False
me_icosphere_004.update()
me_icosphere_005 = bpy.data.meshes.new('Icosphere.005')
me_icosphere_005.from_pydata([(0.0, 0.0, -0.42), (0.3039, -0.2208, -0.1878), (-0.1161, -0.3573, -0.1878), (-0.3757, 0.0, -0.1878), (-0.1161, 0.3573, -0.1878), (0.3039, 0.2208, -0.1878), (0.1161, -0.3573, 0.1878), (-0.3039, -0.2208, 0.1878), (-0.3039, 0.2208, 0.1878), (0.1161, 0.3573, 0.1878), (0.3757, 0.0, 0.1878), (0.0, 0.0, 0.42)], [], [(0, 1, 2), (1, 0, 5), (0, 2, 3), (0, 3, 4), (0, 4, 5), (1, 5, 10), (2, 1, 6), (3, 2, 7), (4, 3, 8), (5, 4, 9), (1, 10, 6), (2, 6, 7), (3, 7, 8), (4, 8, 9), (5, 9, 10), (6, 10, 11), (7, 6, 11), (8, 7, 11), (9, 8, 11), (10, 9, 11)])
_uv = me_icosphere_005.uv_layers.new(name='UVMap')
_uv.uv.foreach_set('vector', [0.8182, 0.0, 0.7273, 0.1575, 0.9091, 0.1575, 0.7273, 0.1575, 0.6364, 0.0, 0.5455, 0.1575, 0.09091, 0.0, 0.0, 0.1575, 0.1818, 0.1575, 0.2727, 0.0, 0.1818, 0.1575, 0.3636, 0.1575, 0.4545, 0.0, 0.3636, 0.1575, 0.5455, 0.1575, 0.7273, 0.1575, 0.5455, 0.1575, 0.6364, 0.3149, 0.9091, 0.1575, 0.7273, 0.1575, 0.8182, 0.3149, 0.1818, 0.1575, 0.0, 0.1575, 0.09091, 0.3149, 0.3636, 0.1575, 0.1818, 0.1575, 0.2727, 0.3149, 0.5455, 0.1575, 0.3636, 0.1575, 0.4545, 0.3149, 0.7273, 0.1575, 0.6364, 0.3149, 0.8182, 0.3149, 0.9091, 0.1575, 0.8182, 0.3149, 1.0, 0.3149, 0.1818, 0.1575, 0.09091, 0.3149, 0.2727, 0.3149, 0.3636, 0.1575, 0.2727, 0.3149, 0.4545, 0.3149, 0.5455, 0.1575, 0.4545, 0.3149, 0.6364, 0.3149, 0.8182, 0.3149, 0.6364, 0.3149, 0.7273, 0.4724, 1.0, 0.3149, 0.8182, 0.3149, 0.9091, 0.4724, 0.2727, 0.3149, 0.09091, 0.3149, 0.1818, 0.4724, 0.4545, 0.3149, 0.2727, 0.3149, 0.3636, 0.4724, 0.6364, 0.3149, 0.4545, 0.3149, 0.5455, 0.4724])
me_icosphere_005.materials.append(mat_0_800_0_800_0_800)
me_icosphere_005.use_remesh_fix_poles = True
me_icosphere_005.use_remesh_preserve_attributes = False
me_icosphere_005.use_mirror_vertex_groups = False
me_icosphere_005.update()
me_icosphere_006 = bpy.data.meshes.new('Icosphere.006')
me_icosphere_006.from_pydata([(0.0, 0.0, -0.42), (0.3039, -0.2208, -0.1878), (-0.1161, -0.3573, -0.1878), (-0.3757, 0.0, -0.1878), (-0.1161, 0.3573, -0.1878), (0.3039, 0.2208, -0.1878), (0.1161, -0.3573, 0.1878), (-0.3039, -0.2208, 0.1878), (-0.3039, 0.2208, 0.1878), (0.1161, 0.3573, 0.1878), (0.3757, 0.0, 0.1878), (0.0, 0.0, 0.42)], [], [(0, 1, 2), (1, 0, 5), (0, 2, 3), (0, 3, 4), (0, 4, 5), (1, 5, 10), (2, 1, 6), (3, 2, 7), (4, 3, 8), (5, 4, 9), (1, 10, 6), (2, 6, 7), (3, 7, 8), (4, 8, 9), (5, 9, 10), (6, 10, 11), (7, 6, 11), (8, 7, 11), (9, 8, 11), (10, 9, 11)])
_uv = me_icosphere_006.uv_layers.new(name='UVMap')
_uv.uv.foreach_set('vector', [0.8182, 0.0, 0.7273, 0.1575, 0.9091, 0.1575, 0.7273, 0.1575, 0.6364, 0.0, 0.5455, 0.1575, 0.09091, 0.0, 0.0, 0.1575, 0.1818, 0.1575, 0.2727, 0.0, 0.1818, 0.1575, 0.3636, 0.1575, 0.4545, 0.0, 0.3636, 0.1575, 0.5455, 0.1575, 0.7273, 0.1575, 0.5455, 0.1575, 0.6364, 0.3149, 0.9091, 0.1575, 0.7273, 0.1575, 0.8182, 0.3149, 0.1818, 0.1575, 0.0, 0.1575, 0.09091, 0.3149, 0.3636, 0.1575, 0.1818, 0.1575, 0.2727, 0.3149, 0.5455, 0.1575, 0.3636, 0.1575, 0.4545, 0.3149, 0.7273, 0.1575, 0.6364, 0.3149, 0.8182, 0.3149, 0.9091, 0.1575, 0.8182, 0.3149, 1.0, 0.3149, 0.1818, 0.1575, 0.09091, 0.3149, 0.2727, 0.3149, 0.3636, 0.1575, 0.2727, 0.3149, 0.4545, 0.3149, 0.5455, 0.1575, 0.4545, 0.3149, 0.6364, 0.3149, 0.8182, 0.3149, 0.6364, 0.3149, 0.7273, 0.4724, 1.0, 0.3149, 0.8182, 0.3149, 0.9091, 0.4724, 0.2727, 0.3149, 0.09091, 0.3149, 0.1818, 0.4724, 0.4545, 0.3149, 0.2727, 0.3149, 0.3636, 0.4724, 0.6364, 0.3149, 0.4545, 0.3149, 0.5455, 0.4724])
me_icosphere_006.materials.append(mat_0_800_0_800_0_800)
me_icosphere_006.use_remesh_fix_poles = True
me_icosphere_006.use_remesh_preserve_attributes = False
me_icosphere_006.use_mirror_vertex_groups = False
me_icosphere_006.update()
me_icosphere_007 = bpy.data.meshes.new('Icosphere.007')
me_icosphere_007.from_pydata([(0.0, 0.0, -0.42), (0.3039, -0.2208, -0.1878), (-0.1161, -0.3573, -0.1878), (-0.3757, 0.0, -0.1878), (-0.1161, 0.3573, -0.1878), (0.3039, 0.2208, -0.1878), (0.1161, -0.3573, 0.1878), (-0.3039, -0.2208, 0.1878), (-0.3039, 0.2208, 0.1878), (0.1161, 0.3573, 0.1878), (0.3757, 0.0, 0.1878), (0.0, 0.0, 0.42)], [], [(0, 1, 2), (1, 0, 5), (0, 2, 3), (0, 3, 4), (0, 4, 5), (1, 5, 10), (2, 1, 6), (3, 2, 7), (4, 3, 8), (5, 4, 9), (1, 10, 6), (2, 6, 7), (3, 7, 8), (4, 8, 9), (5, 9, 10), (6, 10, 11), (7, 6, 11), (8, 7, 11), (9, 8, 11), (10, 9, 11)])
_uv = me_icosphere_007.uv_layers.new(name='UVMap')
_uv.uv.foreach_set('vector', [0.8182, 0.0, 0.7273, 0.1575, 0.9091, 0.1575, 0.7273, 0.1575, 0.6364, 0.0, 0.5455, 0.1575, 0.09091, 0.0, 0.0, 0.1575, 0.1818, 0.1575, 0.2727, 0.0, 0.1818, 0.1575, 0.3636, 0.1575, 0.4545, 0.0, 0.3636, 0.1575, 0.5455, 0.1575, 0.7273, 0.1575, 0.5455, 0.1575, 0.6364, 0.3149, 0.9091, 0.1575, 0.7273, 0.1575, 0.8182, 0.3149, 0.1818, 0.1575, 0.0, 0.1575, 0.09091, 0.3149, 0.3636, 0.1575, 0.1818, 0.1575, 0.2727, 0.3149, 0.5455, 0.1575, 0.3636, 0.1575, 0.4545, 0.3149, 0.7273, 0.1575, 0.6364, 0.3149, 0.8182, 0.3149, 0.9091, 0.1575, 0.8182, 0.3149, 1.0, 0.3149, 0.1818, 0.1575, 0.09091, 0.3149, 0.2727, 0.3149, 0.3636, 0.1575, 0.2727, 0.3149, 0.4545, 0.3149, 0.5455, 0.1575, 0.4545, 0.3149, 0.6364, 0.3149, 0.8182, 0.3149, 0.6364, 0.3149, 0.7273, 0.4724, 1.0, 0.3149, 0.8182, 0.3149, 0.9091, 0.4724, 0.2727, 0.3149, 0.09091, 0.3149, 0.1818, 0.4724, 0.4545, 0.3149, 0.2727, 0.3149, 0.3636, 0.4724, 0.6364, 0.3149, 0.4545, 0.3149, 0.5455, 0.4724])
me_icosphere_007.materials.append(mat_0_800_0_800_0_800)
me_icosphere_007.use_remesh_fix_poles = True
me_icosphere_007.use_remesh_preserve_attributes = False
me_icosphere_007.use_mirror_vertex_groups = False
me_icosphere_007.update()
me_icosphere_008 = bpy.data.meshes.new('Icosphere.008')
me_icosphere_008.from_pydata([(0.0, 0.0, -0.42), (0.3039, -0.2208, -0.1878), (-0.1161, -0.3573, -0.1878), (-0.3757, 0.0, -0.1878), (-0.1161, 0.3573, -0.1878), (0.3039, 0.2208, -0.1878), (0.1161, -0.3573, 0.1878), (-0.3039, -0.2208, 0.1878), (-0.3039, 0.2208, 0.1878), (0.1161, 0.3573, 0.1878), (0.3757, 0.0, 0.1878), (0.0, 0.0, 0.42)], [], [(0, 1, 2), (1, 0, 5), (0, 2, 3), (0, 3, 4), (0, 4, 5), (1, 5, 10), (2, 1, 6), (3, 2, 7), (4, 3, 8), (5, 4, 9), (1, 10, 6), (2, 6, 7), (3, 7, 8), (4, 8, 9), (5, 9, 10), (6, 10, 11), (7, 6, 11), (8, 7, 11), (9, 8, 11), (10, 9, 11)])
_uv = me_icosphere_008.uv_layers.new(name='UVMap')
_uv.uv.foreach_set('vector', [0.8182, 0.0, 0.7273, 0.1575, 0.9091, 0.1575, 0.7273, 0.1575, 0.6364, 0.0, 0.5455, 0.1575, 0.09091, 0.0, 0.0, 0.1575, 0.1818, 0.1575, 0.2727, 0.0, 0.1818, 0.1575, 0.3636, 0.1575, 0.4545, 0.0, 0.3636, 0.1575, 0.5455, 0.1575, 0.7273, 0.1575, 0.5455, 0.1575, 0.6364, 0.3149, 0.9091, 0.1575, 0.7273, 0.1575, 0.8182, 0.3149, 0.1818, 0.1575, 0.0, 0.1575, 0.09091, 0.3149, 0.3636, 0.1575, 0.1818, 0.1575, 0.2727, 0.3149, 0.5455, 0.1575, 0.3636, 0.1575, 0.4545, 0.3149, 0.7273, 0.1575, 0.6364, 0.3149, 0.8182, 0.3149, 0.9091, 0.1575, 0.8182, 0.3149, 1.0, 0.3149, 0.1818, 0.1575, 0.09091, 0.3149, 0.2727, 0.3149, 0.3636, 0.1575, 0.2727, 0.3149, 0.4545, 0.3149, 0.5455, 0.1575, 0.4545, 0.3149, 0.6364, 0.3149, 0.8182, 0.3149, 0.6364, 0.3149, 0.7273, 0.4724, 1.0, 0.3149, 0.8182, 0.3149, 0.9091, 0.4724, 0.2727, 0.3149, 0.09091, 0.3149, 0.1818, 0.4724, 0.4545, 0.3149, 0.2727, 0.3149, 0.3636, 0.4724, 0.6364, 0.3149, 0.4545, 0.3149, 0.5455, 0.4724])
me_icosphere_008.materials.append(mat_0_800_0_800_0_800)
me_icosphere_008.use_remesh_fix_poles = True
me_icosphere_008.use_remesh_preserve_attributes = False
me_icosphere_008.use_mirror_vertex_groups = False
me_icosphere_008.update()
me_icosphere_009 = bpy.data.meshes.new('Icosphere.009')
me_icosphere_009.from_pydata([(0.0, 0.0, -0.42), (0.3039, -0.2208, -0.1878), (-0.1161, -0.3573, -0.1878), (-0.3757, 0.0, -0.1878), (-0.1161, 0.3573, -0.1878), (0.3039, 0.2208, -0.1878), (0.1161, -0.3573, 0.1878), (-0.3039, -0.2208, 0.1878), (-0.3039, 0.2208, 0.1878), (0.1161, 0.3573, 0.1878), (0.3757, 0.0, 0.1878), (0.0, 0.0, 0.42)], [], [(0, 1, 2), (1, 0, 5), (0, 2, 3), (0, 3, 4), (0, 4, 5), (1, 5, 10), (2, 1, 6), (3, 2, 7), (4, 3, 8), (5, 4, 9), (1, 10, 6), (2, 6, 7), (3, 7, 8), (4, 8, 9), (5, 9, 10), (6, 10, 11), (7, 6, 11), (8, 7, 11), (9, 8, 11), (10, 9, 11)])
_uv = me_icosphere_009.uv_layers.new(name='UVMap')
_uv.uv.foreach_set('vector', [0.8182, 0.0, 0.7273, 0.1575, 0.9091, 0.1575, 0.7273, 0.1575, 0.6364, 0.0, 0.5455, 0.1575, 0.09091, 0.0, 0.0, 0.1575, 0.1818, 0.1575, 0.2727, 0.0, 0.1818, 0.1575, 0.3636, 0.1575, 0.4545, 0.0, 0.3636, 0.1575, 0.5455, 0.1575, 0.7273, 0.1575, 0.5455, 0.1575, 0.6364, 0.3149, 0.9091, 0.1575, 0.7273, 0.1575, 0.8182, 0.3149, 0.1818, 0.1575, 0.0, 0.1575, 0.09091, 0.3149, 0.3636, 0.1575, 0.1818, 0.1575, 0.2727, 0.3149, 0.5455, 0.1575, 0.3636, 0.1575, 0.4545, 0.3149, 0.7273, 0.1575, 0.6364, 0.3149, 0.8182, 0.3149, 0.9091, 0.1575, 0.8182, 0.3149, 1.0, 0.3149, 0.1818, 0.1575, 0.09091, 0.3149, 0.2727, 0.3149, 0.3636, 0.1575, 0.2727, 0.3149, 0.4545, 0.3149, 0.5455, 0.1575, 0.4545, 0.3149, 0.6364, 0.3149, 0.8182, 0.3149, 0.6364, 0.3149, 0.7273, 0.4724, 1.0, 0.3149, 0.8182, 0.3149, 0.9091, 0.4724, 0.2727, 0.3149, 0.09091, 0.3149, 0.1818, 0.4724, 0.4545, 0.3149, 0.2727, 0.3149, 0.3636, 0.4724, 0.6364, 0.3149, 0.4545, 0.3149, 0.5455, 0.4724])
me_icosphere_009.materials.append(mat_0_800_0_800_0_800)
me_icosphere_009.use_remesh_fix_poles = True
me_icosphere_009.use_remesh_preserve_attributes = False
me_icosphere_009.use_mirror_vertex_groups = False
me_icosphere_009.update()
me_icosphere_010 = bpy.data.meshes.new('Icosphere.010')
me_icosphere_010.from_pydata([(0.0, 0.0, -0.42), (0.3039, -0.2208, -0.1878), (-0.1161, -0.3573, -0.1878), (-0.3757, 0.0, -0.1878), (-0.1161, 0.3573, -0.1878), (0.3039, 0.2208, -0.1878), (0.1161, -0.3573, 0.1878), (-0.3039, -0.2208, 0.1878), (-0.3039, 0.2208, 0.1878), (0.1161, 0.3573, 0.1878), (0.3757, 0.0, 0.1878), (0.0, 0.0, 0.42)], [], [(0, 1, 2), (1, 0, 5), (0, 2, 3), (0, 3, 4), (0, 4, 5), (1, 5, 10), (2, 1, 6), (3, 2, 7), (4, 3, 8), (5, 4, 9), (1, 10, 6), (2, 6, 7), (3, 7, 8), (4, 8, 9), (5, 9, 10), (6, 10, 11), (7, 6, 11), (8, 7, 11), (9, 8, 11), (10, 9, 11)])
_uv = me_icosphere_010.uv_layers.new(name='UVMap')
_uv.uv.foreach_set('vector', [0.8182, 0.0, 0.7273, 0.1575, 0.9091, 0.1575, 0.7273, 0.1575, 0.6364, 0.0, 0.5455, 0.1575, 0.09091, 0.0, 0.0, 0.1575, 0.1818, 0.1575, 0.2727, 0.0, 0.1818, 0.1575, 0.3636, 0.1575, 0.4545, 0.0, 0.3636, 0.1575, 0.5455, 0.1575, 0.7273, 0.1575, 0.5455, 0.1575, 0.6364, 0.3149, 0.9091, 0.1575, 0.7273, 0.1575, 0.8182, 0.3149, 0.1818, 0.1575, 0.0, 0.1575, 0.09091, 0.3149, 0.3636, 0.1575, 0.1818, 0.1575, 0.2727, 0.3149, 0.5455, 0.1575, 0.3636, 0.1575, 0.4545, 0.3149, 0.7273, 0.1575, 0.6364, 0.3149, 0.8182, 0.3149, 0.9091, 0.1575, 0.8182, 0.3149, 1.0, 0.3149, 0.1818, 0.1575, 0.09091, 0.3149, 0.2727, 0.3149, 0.3636, 0.1575, 0.2727, 0.3149, 0.4545, 0.3149, 0.5455, 0.1575, 0.4545, 0.3149, 0.6364, 0.3149, 0.8182, 0.3149, 0.6364, 0.3149, 0.7273, 0.4724, 1.0, 0.3149, 0.8182, 0.3149, 0.9091, 0.4724, 0.2727, 0.3149, 0.09091, 0.3149, 0.1818, 0.4724, 0.4545, 0.3149, 0.2727, 0.3149, 0.3636, 0.4724, 0.6364, 0.3149, 0.4545, 0.3149, 0.5455, 0.4724])
me_icosphere_010.materials.append(mat_0_800_0_800_0_800)
me_icosphere_010.use_remesh_fix_poles = True
me_icosphere_010.use_remesh_preserve_attributes = False
me_icosphere_010.use_mirror_vertex_groups = False
me_icosphere_010.update()
me_icosphere_011 = bpy.data.meshes.new('Icosphere.011')
me_icosphere_011.from_pydata([(0.0, 0.0, -0.42), (0.3039, -0.2208, -0.1878), (-0.1161, -0.3573, -0.1878), (-0.3757, 0.0, -0.1878), (-0.1161, 0.3573, -0.1878), (0.3039, 0.2208, -0.1878), (0.1161, -0.3573, 0.1878), (-0.3039, -0.2208, 0.1878), (-0.3039, 0.2208, 0.1878), (0.1161, 0.3573, 0.1878), (0.3757, 0.0, 0.1878), (0.0, 0.0, 0.42)], [], [(0, 1, 2), (1, 0, 5), (0, 2, 3), (0, 3, 4), (0, 4, 5), (1, 5, 10), (2, 1, 6), (3, 2, 7), (4, 3, 8), (5, 4, 9), (1, 10, 6), (2, 6, 7), (3, 7, 8), (4, 8, 9), (5, 9, 10), (6, 10, 11), (7, 6, 11), (8, 7, 11), (9, 8, 11), (10, 9, 11)])
_uv = me_icosphere_011.uv_layers.new(name='UVMap')
_uv.uv.foreach_set('vector', [0.8182, 0.0, 0.7273, 0.1575, 0.9091, 0.1575, 0.7273, 0.1575, 0.6364, 0.0, 0.5455, 0.1575, 0.09091, 0.0, 0.0, 0.1575, 0.1818, 0.1575, 0.2727, 0.0, 0.1818, 0.1575, 0.3636, 0.1575, 0.4545, 0.0, 0.3636, 0.1575, 0.5455, 0.1575, 0.7273, 0.1575, 0.5455, 0.1575, 0.6364, 0.3149, 0.9091, 0.1575, 0.7273, 0.1575, 0.8182, 0.3149, 0.1818, 0.1575, 0.0, 0.1575, 0.09091, 0.3149, 0.3636, 0.1575, 0.1818, 0.1575, 0.2727, 0.3149, 0.5455, 0.1575, 0.3636, 0.1575, 0.4545, 0.3149, 0.7273, 0.1575, 0.6364, 0.3149, 0.8182, 0.3149, 0.9091, 0.1575, 0.8182, 0.3149, 1.0, 0.3149, 0.1818, 0.1575, 0.09091, 0.3149, 0.2727, 0.3149, 0.3636, 0.1575, 0.2727, 0.3149, 0.4545, 0.3149, 0.5455, 0.1575, 0.4545, 0.3149, 0.6364, 0.3149, 0.8182, 0.3149, 0.6364, 0.3149, 0.7273, 0.4724, 1.0, 0.3149, 0.8182, 0.3149, 0.9091, 0.4724, 0.2727, 0.3149, 0.09091, 0.3149, 0.1818, 0.4724, 0.4545, 0.3149, 0.2727, 0.3149, 0.3636, 0.4724, 0.6364, 0.3149, 0.4545, 0.3149, 0.5455, 0.4724])
me_icosphere_011.materials.append(mat_0_800_0_800_0_800)
me_icosphere_011.use_remesh_fix_poles = True
me_icosphere_011.use_remesh_preserve_attributes = False
me_icosphere_011.use_mirror_vertex_groups = False
me_icosphere_011.update()
me_icosphere_013 = bpy.data.meshes.new('Icosphere.013')
me_icosphere_013.from_pydata([(0.0, 0.0, -0.42), (0.3039, -0.2208, -0.1878), (-0.1161, -0.3573, -0.1878), (-0.3757, 0.0, -0.1878), (-0.1161, 0.3573, -0.1878), (0.3039, 0.2208, -0.1878), (0.1161, -0.3573, 0.1878), (-0.3039, -0.2208, 0.1878), (-0.3039, 0.2208, 0.1878), (0.1161, 0.3573, 0.1878), (0.3757, 0.0, 0.1878), (0.0, 0.0, 0.42)], [], [(0, 1, 2), (1, 0, 5), (0, 2, 3), (0, 3, 4), (0, 4, 5), (1, 5, 10), (2, 1, 6), (3, 2, 7), (4, 3, 8), (5, 4, 9), (1, 10, 6), (2, 6, 7), (3, 7, 8), (4, 8, 9), (5, 9, 10), (6, 10, 11), (7, 6, 11), (8, 7, 11), (9, 8, 11), (10, 9, 11)])
_uv = me_icosphere_013.uv_layers.new(name='UVMap')
_uv.uv.foreach_set('vector', [0.8182, 0.0, 0.7273, 0.1575, 0.9091, 0.1575, 0.7273, 0.1575, 0.6364, 0.0, 0.5455, 0.1575, 0.09091, 0.0, 0.0, 0.1575, 0.1818, 0.1575, 0.2727, 0.0, 0.1818, 0.1575, 0.3636, 0.1575, 0.4545, 0.0, 0.3636, 0.1575, 0.5455, 0.1575, 0.7273, 0.1575, 0.5455, 0.1575, 0.6364, 0.3149, 0.9091, 0.1575, 0.7273, 0.1575, 0.8182, 0.3149, 0.1818, 0.1575, 0.0, 0.1575, 0.09091, 0.3149, 0.3636, 0.1575, 0.1818, 0.1575, 0.2727, 0.3149, 0.5455, 0.1575, 0.3636, 0.1575, 0.4545, 0.3149, 0.7273, 0.1575, 0.6364, 0.3149, 0.8182, 0.3149, 0.9091, 0.1575, 0.8182, 0.3149, 1.0, 0.3149, 0.1818, 0.1575, 0.09091, 0.3149, 0.2727, 0.3149, 0.3636, 0.1575, 0.2727, 0.3149, 0.4545, 0.3149, 0.5455, 0.1575, 0.4545, 0.3149, 0.6364, 0.3149, 0.8182, 0.3149, 0.6364, 0.3149, 0.7273, 0.4724, 1.0, 0.3149, 0.8182, 0.3149, 0.9091, 0.4724, 0.2727, 0.3149, 0.09091, 0.3149, 0.1818, 0.4724, 0.4545, 0.3149, 0.2727, 0.3149, 0.3636, 0.4724, 0.6364, 0.3149, 0.4545, 0.3149, 0.5455, 0.4724])
me_icosphere_013.materials.append(mat_0_800_0_800_0_800)
me_icosphere_013.use_remesh_fix_poles = True
me_icosphere_013.use_remesh_preserve_attributes = False
me_icosphere_013.use_mirror_vertex_groups = False
me_icosphere_013.update()

# ---- objects
ob_light = bpy.data.objects.new('Light', light_light)
ob_mushroom = bpy.data.objects.new('Mushroom', me_circle)
ob_camera = bpy.data.objects.new('Camera', cam_camera)
ob_icosphere = bpy.data.objects.new('Icosphere', me_icosphere)
ob_icosphere_001 = bpy.data.objects.new('Icosphere.001', me_icosphere_001)
ob_icosphere_002 = bpy.data.objects.new('Icosphere.002', me_icosphere_002)
ob_icosphere_003 = bpy.data.objects.new('Icosphere.003', me_icosphere_003)
ob_icosphere_004 = bpy.data.objects.new('Icosphere.004', me_icosphere_004)
ob_icosphere_005 = bpy.data.objects.new('Icosphere.005', me_icosphere_005)
ob_icosphere_006 = bpy.data.objects.new('Icosphere.006', me_icosphere_006)
ob_icosphere_007 = bpy.data.objects.new('Icosphere.007', me_icosphere_007)
ob_icosphere_008 = bpy.data.objects.new('Icosphere.008', me_icosphere_008)
ob_icosphere_009 = bpy.data.objects.new('Icosphere.009', me_icosphere_009)
ob_icosphere_010 = bpy.data.objects.new('Icosphere.010', me_icosphere_010)
ob_icosphere_011 = bpy.data.objects.new('Icosphere.011', me_icosphere_011)
ob_icosphere_012 = bpy.data.objects.new('Icosphere.012', me_icosphere_013)

# ---- transforms, parenting, visibility, modifiers, constraints
ob_light.location = (4.076, 1.005, 5.904)
ob_light.rotation_euler = (0.6503, 0.05522, 1.866)
ob_light.lock_rotations_4d = False
ob_light.empty_display_type = 'ARROWS'
ob_light.color = (0.0, 0.0, 0.0, 0.0)
ob_light.lineart.crease_threshold = 0.0
ob_mushroom.location = (0.09632, 0.02056, 0.03589)
ob_mushroom.lineart.crease_threshold = 0.0
ob_camera.location = (7.359, -6.926, 4.958)
ob_camera.rotation_euler = (1.109, 0.0, 0.8149)
ob_camera.lock_rotations_4d = False
ob_camera.empty_display_type = 'ARROWS'
ob_camera.color = (0.0, 0.0, 0.0, 0.0)
ob_camera.display_type = 'WIRE'
ob_camera.lineart.crease_threshold = 0.0
ob_icosphere.parent = ob_mushroom
ob_icosphere.matrix_parent_inverse = Matrix(((1.0, -0.0, 0.0, -0.09632), (-0.0, 1.0, -0.0, -0.02056), (0.0, -0.0, 1.0, -0.03589), (-0.0, 0.0, -0.0, 1.0)))
ob_icosphere.location = (-0.9165, 0.2813, 1.269)
ob_icosphere.rotation_euler = (2.98e-08, 1.49e-08, 0.6044)
ob_icosphere.scale = (0.2831, 0.2411, 0.3287)
ob_icosphere.lineart.crease_threshold = 0.0
ob_icosphere_001.parent = ob_mushroom
ob_icosphere_001.matrix_parent_inverse = Matrix(((1.0, -0.0, 0.0, -0.09632), (-0.0, 1.0, -0.0, -0.02056), (0.0, -0.0, 1.0, -0.03589), (-0.0, 0.0, -0.0, 1.0)))
ob_icosphere_001.location = (0.7189, -0.7463, 1.529)
ob_icosphere_001.rotation_euler = (-0.5532, 0.3434, 0.4991)
ob_icosphere_001.scale = (0.2831, 0.2411, 0.3287)
ob_icosphere_001.lineart.crease_threshold = 0.0
ob_icosphere_002.parent = ob_mushroom
ob_icosphere_002.matrix_parent_inverse = Matrix(((1.0, -0.0, 0.0, -0.09632), (-0.0, 1.0, -0.0, -0.02056), (0.0, -0.0, 1.0, -0.03589), (-0.0, 0.0, -0.0, 1.0)))
ob_icosphere_002.location = (0.6714, 0.3915, 1.888)
ob_icosphere_002.rotation_euler = (2.98e-08, 7.451e-09, -1.451)
ob_icosphere_002.scale = (0.2831, 0.2411, 0.3287)
ob_icosphere_002.lineart.crease_threshold = 0.0
ob_icosphere_003.parent = ob_mushroom
ob_icosphere_003.matrix_parent_inverse = Matrix(((1.0, -0.0, 0.0, -0.09632), (-0.0, 1.0, -0.0, -0.02056), (0.0, -0.0, 1.0, -0.03589), (-0.0, 0.0, -0.0, 1.0)))
ob_icosphere_003.location = (0.6691, 0.8385, 1.36)
ob_icosphere_003.rotation_euler = (2.98e-08, 7.451e-09, -0.7851)
ob_icosphere_003.scale = (0.2831, 0.2411, 0.3287)
ob_icosphere_003.lineart.crease_threshold = 0.0
ob_icosphere_004.parent = ob_mushroom
ob_icosphere_004.matrix_parent_inverse = Matrix(((1.0, -0.0, 0.0, -0.09632), (-0.0, 1.0, -0.0, -0.02056), (0.0, -0.0, 1.0, -0.03589), (-0.0, 0.0, -0.0, 1.0)))
ob_icosphere_004.location = (-0.07338, -0.7245, 1.912)
ob_icosphere_004.rotation_euler = (-0.275, 0.3832, 0.7603)
ob_icosphere_004.scale = (0.2831, 0.2411, 0.3287)
ob_icosphere_004.lineart.crease_threshold = 0.0
ob_icosphere_005.parent = ob_mushroom
ob_icosphere_005.matrix_parent_inverse = Matrix(((1.0, -0.0, 0.0, -0.09632), (-0.0, 1.0, -0.0, -0.02056), (0.0, -0.0, 1.0, -0.03589), (-0.0, 0.0, -0.0, 1.0)))
ob_icosphere_005.location = (-0.3982, -0.1676, 2.153)
ob_icosphere_005.rotation_euler = (0.5708, 0.4215, 1.343)
ob_icosphere_005.scale = (0.2831, 0.2411, 0.3287)
ob_icosphere_005.lineart.crease_threshold = 0.0
ob_icosphere_006.parent = ob_mushroom
ob_icosphere_006.matrix_parent_inverse = Matrix(((1.0, -0.0, 0.0, -0.09632), (-0.0, 1.0, -0.0, -0.02056), (0.0, -0.0, 1.0, -0.03589), (-0.0, 0.0, -0.0, 1.0)))
ob_icosphere_006.location = (0.5847, -0.272, 2.103)
ob_icosphere_006.rotation_euler = (0.2807, -0.3937, -1.096)
ob_icosphere_006.scale = (0.2831, 0.2411, 0.3287)
ob_icosphere_006.lineart.crease_threshold = 0.0
ob_icosphere_007.parent = ob_mushroom
ob_icosphere_007.matrix_parent_inverse = Matrix(((1.0, -0.0, 0.0, -0.09632), (-0.0, 1.0, -0.0, -0.02056), (0.0, -0.0, 1.0, -0.03589), (-0.0, 0.0, -0.0, 1.0)))
ob_icosphere_007.location = (-0.6709, -0.5823, 1.412)
ob_icosphere_007.rotation_euler = (2.98e-08, -3.77e-16, 1.117)
ob_icosphere_007.scale = (0.2831, 0.2411, 0.3287)
ob_icosphere_007.lineart.crease_threshold = 0.0
ob_icosphere_008.parent = ob_mushroom
ob_icosphere_008.matrix_parent_inverse = Matrix(((1.0, -0.0, 0.0, -0.09632), (-0.0, 1.0, -0.0, -0.02056), (0.0, -0.0, 1.0, -0.03589), (-0.0, 0.0, -0.0, 1.0)))
ob_icosphere_008.location = (-0.07338, -0.7245, 1.912)
ob_icosphere_008.rotation_euler = (-0.275, 0.3832, 0.7603)
ob_icosphere_008.scale = (0.2831, 0.2411, 0.3287)
ob_icosphere_008.lineart.crease_threshold = 0.0
ob_icosphere_009.parent = ob_mushroom
ob_icosphere_009.matrix_parent_inverse = Matrix(((1.0, -0.0, 0.0, -0.09632), (-0.0, 1.0, -0.0, -0.02056), (0.0, -0.0, 1.0, -0.03589), (-0.0, 0.0, -0.0, 1.0)))
ob_icosphere_009.location = (1.115, -0.09241, 1.43)
ob_icosphere_009.rotation_euler = (2.98e-08, 7.451e-09, -1.451)
ob_icosphere_009.scale = (0.2831, 0.2411, 0.3287)
ob_icosphere_009.lineart.crease_threshold = 0.0
ob_icosphere_010.parent = ob_mushroom
ob_icosphere_010.matrix_parent_inverse = Matrix(((1.0, -0.0, 0.0, -0.09632), (-0.0, 1.0, -0.0, -0.02056), (0.0, -0.0, 1.0, -0.03589), (-0.0, 0.0, -0.0, 1.0)))
ob_icosphere_010.location = (-0.4828, 0.576, 1.821)
ob_icosphere_010.rotation_euler = (6.109e-16, -7.451e-09, 2.587)
ob_icosphere_010.scale = (0.2831, 0.2411, 0.3287)
ob_icosphere_010.lineart.crease_threshold = 0.0
ob_icosphere_011.parent = ob_mushroom
ob_icosphere_011.matrix_parent_inverse = Matrix(((1.0, -0.0, 0.0, -0.09632), (-0.0, 1.0, -0.0, -0.02056), (0.0, -0.0, 1.0, -0.03589), (-0.0, 0.0, -0.0, 1.0)))
ob_icosphere_011.location = (0.08604, 0.972, 1.519)
ob_icosphere_011.rotation_euler = (6.109e-16, -7.451e-09, 2.587)
ob_icosphere_011.scale = (0.2831, 0.2411, 0.3287)
ob_icosphere_011.lineart.crease_threshold = 0.0
ob_icosphere_012.parent = ob_mushroom
ob_icosphere_012.matrix_parent_inverse = Matrix(((1.0, -0.0, 0.0, -0.09632), (-0.0, 1.0, -0.0, -0.02056), (0.0, -0.0, 1.0, -0.03589), (-0.0, 0.0, -0.0, 1.0)))
ob_icosphere_012.location = (0.2078, 0.5261, 2.131)
ob_icosphere_012.rotation_euler = (0.7553, -0.08207, 0.8486)
ob_icosphere_012.scale = (0.2831, 0.2411, 0.3287)
ob_icosphere_012.lineart.crease_threshold = 0.0

# ---- collection membership
col_collection.objects.link(ob_light)
col_collection.objects.link(ob_mushroom)
col_collection.objects.link(ob_camera)
col_mushroom_dots.objects.link(ob_icosphere)
col_mushroom_dots.objects.link(ob_icosphere_001)
col_mushroom_dots.objects.link(ob_icosphere_002)
col_mushroom_dots.objects.link(ob_icosphere_003)
col_mushroom_dots.objects.link(ob_icosphere_004)
col_mushroom_dots.objects.link(ob_icosphere_005)
col_mushroom_dots.objects.link(ob_icosphere_006)
col_mushroom_dots.objects.link(ob_icosphere_007)
col_mushroom_dots.objects.link(ob_icosphere_008)
col_mushroom_dots.objects.link(ob_icosphere_009)
col_mushroom_dots.objects.link(ob_icosphere_010)
col_mushroom_dots.objects.link(ob_icosphere_011)
col_mushroom_dots.objects.link(ob_icosphere_012)

# ---- scene / render settings (as saved in the file)
scene.camera = ob_camera
scene.frame_start = 1; scene.frame_end = 250; scene.frame_set(1)
scene.render.engine = 'BLENDER_EEVEE_NEXT'
scene.cycles.use_denoising = False
scene.cycles.samples = 128
scene.cycles.sampling_pattern = 'TABULATED_SOBOL'
scene.cycles.use_adaptive_sampling = False
scene.cycles.use_light_tree = False
scene.view_settings.view_transform = 'Filmic'
bpy.context.view_layer.update()
